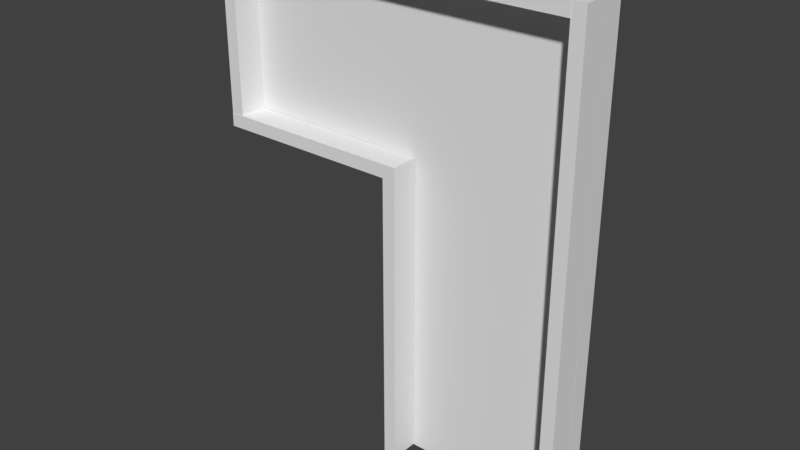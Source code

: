 # Source: LTurn_RxL.blend  (saved by Blender 2.79.0; exported with 4.5.12 LTS)
import bpy
from mathutils import Matrix  # noqa: F401  (used for matrix-valued properties, if any)

bpy.ops.wm.read_factory_settings(use_empty=True)
scene = bpy.context.scene
scene.name = 'Scene'

# ---- collections
col_collection_1 = bpy.data.collections.new('Collection 1'); scene.collection.children.link(col_collection_1)

# ---- materials (node trees are filled in below, after node groups)
mat_material = bpy.data.materials.new('Material')
mat_material.alpha_threshold = 0.0
mat_material.use_transparent_shadow = False
mat_material.roughness = 0.5
mat_material.line_color = (0.0, 0.0, 0.0, 1.0)

# ---- material node trees

# ---- world
world_world = bpy.data.worlds.new('World'); scene.world = world_world
world_world.color = (0.05088, 0.05088, 0.05088)
world_world.use_sun_shadow = False
world_world.sun_shadow_jitter_overblur = 0.0
world_world.cycles.sampling_method = 'MANUAL'

# ---- meshes
me_plane = bpy.data.meshes.new('Plane')
me_plane.from_pydata([(-1.0, -1.0, -0.1929), (1.0, -1.0, 0.0), (-2.997, 4.159, 2.385e-07), (1.0, 4.159, 2.385e-07), (-2.997, 2.161, 1.455e-07), (-1.0, -1.0, 0.0), (-1.0, 2.161, 1.455e-07), (1.0, -1.0, -0.1929), (1.0, 4.159, -0.1929), (-2.997, 4.159, -0.1929), (-2.997, 2.161, -0.1929), (-1.0, 2.161, -0.1929)], [], [(10, 9, 8, 7, 0, 11), (4, 6, 5, 1, 3, 2), (4, 10, 11, 6), (2, 9, 10, 4), (1, 7, 8, 3), (6, 11, 0, 5), (3, 8, 9, 2), (5, 0, 7, 1)])
_uv = me_plane.uv_layers.new(name='UVMap')
_uv.uv.foreach_set('vector', [5.691e-08, 0.2402, 0.0, 0.0, 0.477, 0.0, 0.477, 0.6201, 0.2383, 0.6201, 0.2383, 0.2402, 0.954, 0.2402, 0.7157, 0.2402, 0.7157, 0.6201, 0.477, 0.6201, 0.477, 0.0, 0.954, 0.0, 0.09209, 0.8601, 0.06907, 0.8601, 0.06907, 0.6201, 0.09209, 0.6201, 0.04604, 0.6201, 0.06907, 0.6201, 0.06907, 0.8603, 0.04604, 0.8603, 0.954, 1.433e-08, 0.977, 0.0, 0.977, 0.6201, 0.954, 0.6201, 3.562e-08, 0.6201, 0.02302, 0.6201, 0.02302, 1.0, 0.0, 1.0, 0.977, 0.0, 1.0, 0.0, 1.0, 0.4804, 0.977, 0.4804, 0.02302, 0.6201, 0.04604, 0.6201, 0.04604, 0.8605, 0.02302, 0.8605])
me_plane.use_remesh_preserve_volume = False
me_plane.use_remesh_preserve_attributes = False
me_plane.use_mirror_vertex_groups = False
me_plane.update()
me_cube_000 = bpy.data.meshes.new('Cube.000')
me_cube_000.from_pydata([(-71.74, -1.003, -0.7198), (-71.74, -3.003, -0.7198), (-73.74, -3.003, -0.7198), (-73.74, -1.003, -0.7198), (-71.74, -1.003, 0.5449), (-71.74, -3.003, 0.5449), (-73.74, -3.003, 0.5449), (-73.74, -1.003, 0.5449), (-0.03796, -1.003, -0.544), (-0.03796, -3.003, -0.544), (-0.03796, -3.003, -0.6326), (-0.03796, -1.003, -0.6326), (-45.18, -1.003, -0.544), (-45.18, -3.003, -0.544), (-45.18, -3.003, -0.6326), (-45.18, -1.003, -0.6326), (-0.0333, -0.9836, 0.6329), (-0.0333, -2.984, 0.6329), (-0.0333, -2.984, 0.5443), (-0.0333, -0.9836, 0.5443), (-73.74, -0.9836, 0.6329), (-73.73, -2.984, 0.6329), (-73.73, -2.984, 0.5443), (-73.74, -0.9836, 0.5443), (-45.18, -1.003, -1.897), (-45.18, -3.003, -1.897), (-47.18, -3.003, -1.897), (-47.18, -1.003, -1.897), (-45.18, -1.003, -0.5441), (-45.18, -3.003, -0.5441), (-47.18, -3.003, -0.5441), (-47.18, -1.003, -0.5441), (-47.18, -0.9843, -1.808), (-47.18, -2.984, -1.808), (-47.18, -2.984, -1.897), (-47.18, -0.9843, -1.897), (-73.74, -0.9843, -1.808), (-73.74, -2.984, -1.808), (-73.74, -2.984, -1.897), (-73.74, -0.9843, -1.897)], [], [(0, 1, 2, 3), (4, 7, 6, 5), (0, 4, 5, 1), (1, 5, 6, 2), (2, 6, 7, 3), (4, 0, 3, 7), (8, 9, 10, 11), (12, 15, 14, 13), (8, 12, 13, 9), (9, 13, 14, 10), (10, 14, 15, 11), (12, 8, 11, 15), (16, 17, 18, 19), (20, 23, 22, 21), (16, 20, 21, 17), (17, 21, 22, 18), (18, 22, 23, 19), (20, 16, 19, 23), (24, 25, 26, 27), (28, 31, 30, 29), (24, 28, 29, 25), (25, 29, 30, 26), (26, 30, 31, 27), (28, 24, 27, 31), (32, 33, 34, 35), (36, 39, 38, 37), (32, 36, 37, 33), (33, 37, 38, 34), (34, 38, 39, 35), (36, 32, 35, 39)])
_uv = me_cube_000.uv_layers.new(name='UVMap')
_uv.uv.foreach_set('vector', [0.9087, 0.08141, 0.9087, 0.1085, 0.7821, 0.1085, 0.7821, 0.08141, 0.9087, 0.05427, 0.9087, 0.08141, 0.7821, 0.08141, 0.7821, 0.05427, 0.9888, 0.05427, 0.9087, 0.05427, 0.9087, 0.02714, 0.9888, 0.02714, 0.9888, 0.02714, 0.9087, 0.02714, 0.9087, 0.0, 0.9888, 0.0, 0.8678, 0.1357, 0.9478, 0.1357, 0.9478, 0.1628, 0.8678, 0.1628, 0.8678, 0.1628, 0.9478, 0.1628, 0.9478, 0.19, 0.8678, 0.19, 0.9255, 0.08141, 0.9255, 0.05427, 0.9312, 0.05427, 0.9312, 0.08141, 0.9199, 0.08141, 0.9143, 0.08141, 0.9143, 0.05427, 0.9199, 0.05427, 0.5064, 0.0, 0.5064, 0.6125, 0.3798, 0.6125, 0.3798, 4.448e-09, 0.7709, 0.6125, 0.7709, 0.0, 0.7765, 0.0, 0.7765, 0.6125, 0.3798, 0.0, 0.3798, 0.6125, 0.2532, 0.6125, 0.2532, 4.6e-09, 0.7765, 0.6125, 0.7765, 0.0, 0.7821, 0.0, 0.7821, 0.6125, 0.9199, 0.08141, 0.9199, 0.05427, 0.9255, 0.05427, 0.9255, 0.08141, 0.9087, 0.05427, 0.9143, 0.05427, 0.9143, 0.08141, 0.9087, 0.08141, 0.2532, 0.0, 0.2532, 1.0, 0.1266, 1.0, 0.1266, 4.347e-09, 0.7597, 1.0, 0.7597, 0.0, 0.7653, 0.0, 0.7653, 1.0, 0.1266, 0.0, 0.1266, 1.0, 8.113e-07, 1.0, 0.0, 4.549e-09, 0.7653, 1.0, 0.7653, 5.055e-11, 0.7709, 0.0, 0.7709, 1.0, 0.9087, 1.068e-07, 0.9087, 0.02714, 0.7821, 0.02714, 0.7821, 0.0, 0.9087, 0.02714, 0.9087, 0.05427, 0.7821, 0.05427, 0.7821, 0.02714, 0.8678, 0.1357, 0.7821, 0.1357, 0.7821, 0.1085, 0.8678, 0.1085, 0.7821, 0.1357, 0.8677, 0.1357, 0.8677, 0.1628, 0.7821, 0.1628, 0.9534, 0.1357, 0.8678, 0.1357, 0.8678, 0.1085, 0.9534, 0.1085, 0.7821, 0.1628, 0.8677, 0.1628, 0.8677, 0.19, 0.7821, 0.19, 0.9199, 0.1085, 0.9199, 0.08141, 0.9255, 0.08141, 0.9255, 0.1085, 0.9312, 0.1085, 0.9255, 0.1085, 0.9255, 0.08141, 0.9312, 0.08141, 0.7597, 5.176e-08, 0.7597, 0.3603, 0.6331, 0.3603, 0.6331, 0.0, 0.9888, 0.3603, 0.9888, 0.0, 0.9944, 0.0, 0.9944, 0.3603, 0.6331, 0.0, 0.6331, 0.3603, 0.5064, 0.3603, 0.5064, 5.176e-08, 0.9944, 0.3603, 0.9944, 0.0, 1.0, 0.0, 1.0, 0.3603])
me_cube_000.materials.append(mat_material)
me_cube_000.use_remesh_preserve_volume = False
me_cube_000.use_remesh_preserve_attributes = False
me_cube_000.use_mirror_vertex_groups = False
me_cube_000.update()

# ---- objects
ob_plane = bpy.data.objects.new('Plane', me_plane)
ob_cube_000 = bpy.data.objects.new('Cube.000', me_cube_000)

# ---- transforms, parenting, visibility, modifiers, constraints
ob_plane.location = (0.00075, -0.1459, 1.003)
ob_plane.rotation_euler = (1.571, -0.0, 0.0)
ob_plane.lineart.crease_threshold = 0.0
ob_cube_000.location = (2.98e-08, 0.0, 0.0)
ob_cube_000.rotation_euler = (-0.0, 1.571, 0.0)
ob_cube_000.scale = (0.07, 0.15, 1.58)
ob_cube_000.lock_rotations_4d = False
ob_cube_000.empty_display_type = 'ARROWS'
ob_cube_000.lineart.crease_threshold = 0.0

# ---- collection membership
col_collection_1.objects.link(ob_plane)
col_collection_1.objects.link(ob_cube_000)

# ---- scene / render settings (as saved in the file)
scene.frame_start = 1; scene.frame_end = 250; scene.frame_set(1)
scene.render.engine = 'BLENDER_EEVEE_NEXT'
scene.render.resolution_percentage = 50
scene.render.dither_intensity = 0.0
scene.cycles.use_denoising = False
scene.cycles.samples = 128
scene.cycles.sampling_pattern = 'TABULATED_SOBOL'
scene.cycles.use_adaptive_sampling = False
scene.cycles.use_light_tree = False
scene.cycles.blur_glossy = 0.0
scene.cycles.sample_clamp_indirect = 0.0
scene.view_settings.view_transform = 'Standard'
bpy.context.view_layer.update()

# ---- added for rendering (the .blend has no active camera and no usable light): camera, sun
cam_auto = bpy.data.cameras.new('AutoCamera')
cam_auto.lens = 50.0
cam_auto.sensor_width = 36.0
cam_auto.clip_end = 1000.0
ob_auto_camera = bpy.data.objects.new('AutoCamera', cam_auto)
scene.collection.objects.link(ob_auto_camera)
ob_auto_camera.location = (5.05834, -7.46954, 7.42727)
ob_auto_camera.rotation_euler = (1.09748, -7.21219e-08, 0.694738)
scene.camera = ob_auto_camera
light_auto_sun = bpy.data.lights.new('AutoSun', 'SUN')
light_auto_sun.energy = 3.0
light_auto_sun.angle = 0.0523599
ob_auto_sun = bpy.data.objects.new('AutoSun', light_auto_sun)
scene.collection.objects.link(ob_auto_sun)
ob_auto_sun.rotation_euler = (0.872665, 0.174533, 0.523599)
bpy.context.view_layer.update()
